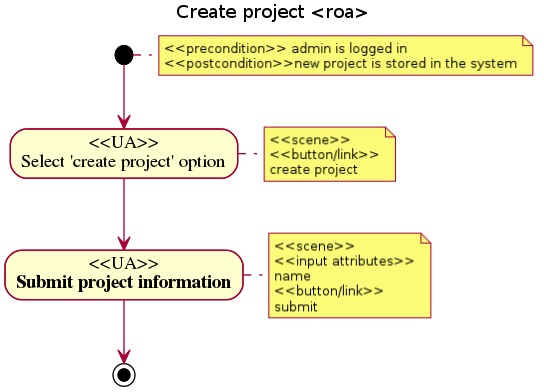

The diagram above was rendered by PlantUML. Its source (embedded in the PNG):
@startuml
title Create project <roa>
note right: <<precondition>> admin is logged in\n<<postcondition>>new project is stored in the system
(*) --> "<<UA>>\nSelect 'create project' option"
note right: <<scene>>\n<<button/link>>\ncreate project
--> "<<UA>>\nSubmit project information"
note right: <<scene>>\n<<input attributes>>\nname\n<<button/link>>\nsubmit
--> (*)
@enduml